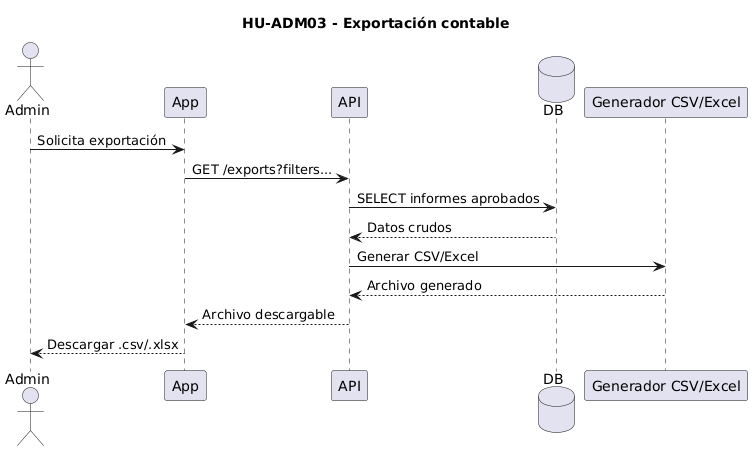

The diagram above was rendered by PlantUML. Its source (embedded in the PNG):
@startuml
title HU-ADM03 - Exportación contable

actor Admin
participant App
participant API
database DB
participant Export as "Generador CSV/Excel"

Admin -> App: Solicita exportación
App -> API: GET /exports?filters...
API -> DB: SELECT informes aprobados
DB --> API: Datos crudos

API -> Export: Generar CSV/Excel
Export --> API: Archivo generado

API --> App: Archivo descargable
App --> Admin: Descargar .csv/.xlsx
@enduml